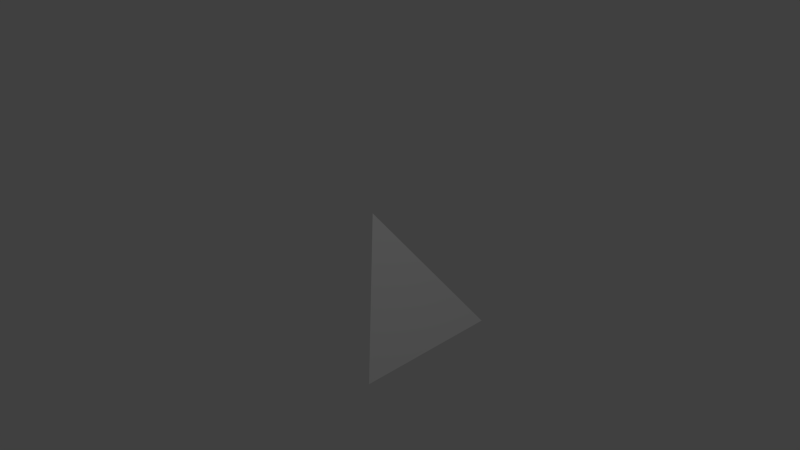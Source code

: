 # Source: HalfPyramid.blend  (saved by Blender 2.76.0; exported with 4.5.12 LTS)
import bpy
from mathutils import Matrix  # noqa: F401  (used for matrix-valued properties, if any)

bpy.ops.wm.read_factory_settings(use_empty=True)
scene = bpy.context.scene
scene.name = 'Scene'

# ---- collections
col_collection_1 = bpy.data.collections.new('Collection 1'); scene.collection.children.link(col_collection_1)

# ---- materials (node trees are filled in below, after node groups)
mat_material = bpy.data.materials.new('Material')
mat_material.alpha_threshold = 0.0
mat_material.use_transparent_shadow = False
mat_material.roughness = 0.5
mat_material.line_color = (0.0, 0.0, 0.0, 1.0)

# ---- material node trees

# ---- world
world_world = bpy.data.worlds.new('World'); scene.world = world_world
world_world.color = (0.05088, 0.05088, 0.05088)
world_world.use_sun_shadow = False
world_world.sun_shadow_jitter_overblur = 0.0
world_world.cycles.sampling_method = 'MANUAL'
world_world.cycles.sample_map_resolution = 256

# ---- cameras
cam_camera = bpy.data.cameras.new('Camera')
cam_camera.clip_end = 100.0
cam_camera.lens = 35.0
cam_camera.sensor_width = 32.0
cam_camera.sensor_height = 18.0
cam_camera.ortho_scale = 7.314
cam_camera.dof.focus_distance = 0.0
cam_camera.dof.aperture_fstop = 128.0

# ---- lights
light_lamp = bpy.data.lights.new('Lamp', 'POINT')
light_lamp.transmission_factor = 0.0
light_lamp.cutoff_distance = 30.0
light_lamp.energy = 100.0
light_lamp.shadow_buffer_clip_start = 1.001
light_lamp.shadow_soft_size = 0.1
light_lamp.shadow_maximum_resolution = 0.006
light_lamp.use_absolute_resolution = True
light_lamp.cycles.use_multiple_importance_sampling = False

# ---- meshes
me_cube = bpy.data.meshes.new('Cube')
me_cube.from_pydata([(1.0, 1.0, -1.0), (1.0, -1.0, -1.0), (-1.0, 1.0, -1.0), (-0.001803, 0.003201, 0.5787)], [], [(1, 0, 2), (3, 1, 2), (2, 0, 3), (0, 1, 3)])
me_cube.materials.append(mat_material)
me_cube.use_remesh_preserve_volume = False
me_cube.use_remesh_preserve_attributes = False
me_cube.use_mirror_vertex_groups = False
me_cube.update()

# ---- objects
ob_cube = bpy.data.objects.new('Cube', me_cube)
ob_lamp = bpy.data.objects.new('Lamp', light_lamp)
ob_camera = bpy.data.objects.new('Camera', cam_camera)

# ---- transforms, parenting, visibility, modifiers, constraints
ob_cube.location = (0.0, 0.0, 0.0)
ob_cube.lock_rotations_4d = False
ob_cube.empty_display_type = 'ARROWS'
ob_cube.lineart.crease_threshold = 0.0
ob_lamp.location = (4.076, 1.005, 5.904)
ob_lamp.rotation_euler = (0.6503, 0.05522, 1.866)
ob_lamp.lock_rotations_4d = False
ob_lamp.empty_display_type = 'ARROWS'
ob_lamp.color = (0.0, 0.0, 0.0, 0.0)
ob_lamp.lineart.crease_threshold = 0.0
ob_camera.location = (7.481, -6.508, 5.344)
ob_camera.rotation_euler = (1.109, 0.01082, 0.8149)
ob_camera.lock_rotations_4d = False
ob_camera.empty_display_type = 'ARROWS'
ob_camera.color = (0.0, 0.0, 0.0, 0.0)
ob_camera.display_type = 'WIRE'
ob_camera.lineart.crease_threshold = 0.0

# ---- collection membership
col_collection_1.objects.link(ob_cube)
col_collection_1.objects.link(ob_lamp)
col_collection_1.objects.link(ob_camera)

# ---- scene / render settings (as saved in the file)
scene.camera = ob_camera
scene.frame_start = 1; scene.frame_end = 250; scene.frame_set(1)
scene.render.engine = 'BLENDER_EEVEE_NEXT'
scene.render.resolution_percentage = 50
scene.render.dither_intensity = 0.0
scene.cycles.use_denoising = False
scene.cycles.samples = 10
scene.cycles.sampling_pattern = 'TABULATED_SOBOL'
scene.cycles.light_sampling_threshold = 0.0
scene.cycles.use_adaptive_sampling = False
scene.cycles.use_light_tree = False
scene.cycles.blur_glossy = 0.0
scene.cycles.pixel_filter_type = 'GAUSSIAN'
scene.cycles.sample_clamp_indirect = 0.0
scene.view_settings.view_transform = 'Standard'
bpy.context.view_layer.update()
